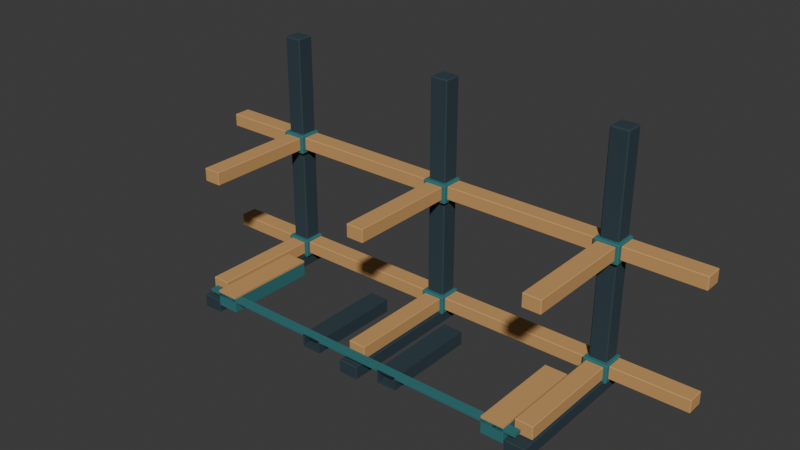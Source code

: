 # Source: long-transfer-interface-fixture.blend  (saved by Blender 5.0.119; exported with 4.5.12 LTS)
import bpy
from mathutils import Matrix  # noqa: F401  (used for matrix-valued properties, if any)

bpy.ops.wm.read_factory_settings(use_empty=True)
scene = bpy.context.scene
scene.name = 'Scene'

# ---- collections
col_collection = bpy.data.collections.new('Collection'); scene.collection.children.link(col_collection)
col_v3_asset = bpy.data.collections.new('V3_ASSET'); scene.collection.children.link(col_v3_asset)
col_v3_studio = bpy.data.collections.new('V3_STUDIO'); scene.collection.children.link(col_v3_studio)

# ---- materials (node trees are filled in below, after node groups)
mat_v3_long_rack_charcoal = bpy.data.materials.new('V3_LONG_RACK_charcoal')
mat_v3_long_rack_charcoal.diffuse_color = (0.02217, 0.04667, 0.06125, 1.0)
mat_v3_long_rack_mounts = bpy.data.materials.new('V3_LONG_RACK_mounts')
mat_v3_long_rack_mounts.diffuse_color = (0.02732, 0.1714, 0.1812, 1.0)
mat_v3_long_rack_arms = bpy.data.materials.new('V3_LONG_RACK_arms')
mat_v3_long_rack_arms.diffuse_color = (0.5841, 0.3231, 0.117, 1.0)
mat_v3_long_gauge_frame = bpy.data.materials.new('V3_LONG_GAUGE_frame')
mat_v3_long_gauge_frame.diffuse_color = (0.02732, 0.1714, 0.1812, 1.0)
mat_v3_long_gauge_pad = bpy.data.materials.new('V3_LONG_GAUGE_pad')
mat_v3_long_gauge_pad.diffuse_color = (0.5841, 0.3231, 0.117, 1.0)
mat_v3_long_gauge_pockets = bpy.data.materials.new('V3_LONG_GAUGE_pockets')
mat_v3_long_gauge_pockets.diffuse_color = (0.02217, 0.04667, 0.06125, 1.0)

# ---- material node trees
mat_v3_long_rack_charcoal.use_nodes = True; mat_v3_long_rack_charcoal.node_tree.nodes.clear()
_N = mat_v3_long_rack_charcoal.node_tree.nodes; _L = mat_v3_long_rack_charcoal.node_tree.links
n0 = _N.new('ShaderNodeBsdfPrincipled'); n0.name = 'Principled BSDF'; n0.location = (-200, 100)
n0.inputs[0].default_value = (0.02217, 0.04667, 0.06125, 1.0)
n0.inputs[2].default_value = 0.85
n1 = _N.new('ShaderNodeOutputMaterial'); n1.name = 'Material Output'; n1.location = (200, 100)
_L.new(n0.outputs[0], n1.inputs[0])
n1.is_active_output = True
mat_v3_long_rack_mounts.use_nodes = True; mat_v3_long_rack_mounts.node_tree.nodes.clear()
_N = mat_v3_long_rack_mounts.node_tree.nodes; _L = mat_v3_long_rack_mounts.node_tree.links
n0 = _N.new('ShaderNodeBsdfPrincipled'); n0.name = 'Principled BSDF'; n0.location = (-200, 100)
n0.inputs[0].default_value = (0.02732, 0.1714, 0.1812, 1.0)
n0.inputs[2].default_value = 0.85
n1 = _N.new('ShaderNodeOutputMaterial'); n1.name = 'Material Output'; n1.location = (200, 100)
_L.new(n0.outputs[0], n1.inputs[0])
n1.is_active_output = True
mat_v3_long_rack_arms.use_nodes = True; mat_v3_long_rack_arms.node_tree.nodes.clear()
_N = mat_v3_long_rack_arms.node_tree.nodes; _L = mat_v3_long_rack_arms.node_tree.links
n0 = _N.new('ShaderNodeBsdfPrincipled'); n0.name = 'Principled BSDF'; n0.location = (-200, 100)
n0.inputs[0].default_value = (0.5841, 0.3231, 0.117, 1.0)
n0.inputs[2].default_value = 0.85
n1 = _N.new('ShaderNodeOutputMaterial'); n1.name = 'Material Output'; n1.location = (200, 100)
_L.new(n0.outputs[0], n1.inputs[0])
n1.is_active_output = True
mat_v3_long_gauge_frame.use_nodes = True; mat_v3_long_gauge_frame.node_tree.nodes.clear()
_N = mat_v3_long_gauge_frame.node_tree.nodes; _L = mat_v3_long_gauge_frame.node_tree.links
n0 = _N.new('ShaderNodeBsdfPrincipled'); n0.name = 'Principled BSDF'; n0.location = (-200, 100)
n0.inputs[0].default_value = (0.02732, 0.1714, 0.1812, 1.0)
n0.inputs[2].default_value = 0.85
n1 = _N.new('ShaderNodeOutputMaterial'); n1.name = 'Material Output'; n1.location = (200, 100)
_L.new(n0.outputs[0], n1.inputs[0])
n1.is_active_output = True
mat_v3_long_gauge_pad.use_nodes = True; mat_v3_long_gauge_pad.node_tree.nodes.clear()
_N = mat_v3_long_gauge_pad.node_tree.nodes; _L = mat_v3_long_gauge_pad.node_tree.links
n0 = _N.new('ShaderNodeBsdfPrincipled'); n0.name = 'Principled BSDF'; n0.location = (-200, 100)
n0.inputs[0].default_value = (0.5841, 0.3231, 0.117, 1.0)
n0.inputs[2].default_value = 0.85
n1 = _N.new('ShaderNodeOutputMaterial'); n1.name = 'Material Output'; n1.location = (200, 100)
_L.new(n0.outputs[0], n1.inputs[0])
n1.is_active_output = True
mat_v3_long_gauge_pockets.use_nodes = True; mat_v3_long_gauge_pockets.node_tree.nodes.clear()
_N = mat_v3_long_gauge_pockets.node_tree.nodes; _L = mat_v3_long_gauge_pockets.node_tree.links
n0 = _N.new('ShaderNodeBsdfPrincipled'); n0.name = 'Principled BSDF'; n0.location = (-200, 100)
n0.inputs[0].default_value = (0.02217, 0.04667, 0.06125, 1.0)
n0.inputs[2].default_value = 0.85
n1 = _N.new('ShaderNodeOutputMaterial'); n1.name = 'Material Output'; n1.location = (200, 100)
_L.new(n0.outputs[0], n1.inputs[0])
n1.is_active_output = True

# ---- world
world_world = bpy.data.worlds.new('World'); scene.world = world_world
world_world.use_nodes = True; world_world.node_tree.nodes.clear()
_N = world_world.node_tree.nodes; _L = world_world.node_tree.links
n0 = _N.new('ShaderNodeOutputWorld'); n0.name = 'World Output'; n0.location = (200, 100)
n1 = _N.new('ShaderNodeBackground'); n1.name = 'Background'; n1.location = (-200, 100)
n1.inputs[0].default_value = (0.05088, 0.05088, 0.05088, 1.0)
_L.new(n1.outputs[0], n0.inputs[0])
n0.is_active_output = True
world_world.color = (0.05088, 0.05088, 0.05088)
world_world.sun_shadow_jitter_overblur = 0.0

# ---- meshes
me_cube_021 = bpy.data.meshes.new('Cube.021')
me_cube_021.from_pydata([(-0.09, -0.65, -0.06), (-0.09, -0.65, 0.06), (-0.09, 0.65, -0.06), (-0.09, 0.65, 0.06), (0.09, -0.65, -0.06), (0.09, -0.65, 0.06), (0.09, 0.65, -0.06), (0.09, 0.65, 0.06)], [], [(0, 1, 3, 2), (2, 3, 7, 6), (6, 7, 5, 4), (4, 5, 1, 0), (2, 6, 4, 0), (7, 3, 1, 5)])
_uv = me_cube_021.uv_layers.new(name='UVMap')
_uv.uv.foreach_set('vector', [0.375, 0.0, 0.625, 0.0, 0.625, 0.25, 0.375, 0.25, 0.375, 0.25, 0.625, 0.25, 0.625, 0.5, 0.375, 0.5, 0.375, 0.5, 0.625, 0.5, 0.625, 0.75, 0.375, 0.75, 0.375, 0.75, 0.625, 0.75, 0.625, 1.0, 0.375, 1.0, 0.125, 0.5, 0.375, 0.5, 0.375, 0.75, 0.125, 0.75, 0.625, 0.5, 0.875, 0.5, 0.875, 0.75, 0.625, 0.75])
me_cube_021.materials.append(mat_v3_long_rack_charcoal)
me_cube_021.update()
me_cube_022 = bpy.data.meshes.new('Cube.022')
me_cube_022.from_pydata([(-0.08, -0.08, -1.1), (-0.08, -0.08, 1.1), (-0.08, 0.08, -1.1), (-0.08, 0.08, 1.1), (0.08, -0.08, -1.1), (0.08, -0.08, 1.1), (0.08, 0.08, -1.1), (0.08, 0.08, 1.1)], [], [(0, 1, 3, 2), (2, 3, 7, 6), (6, 7, 5, 4), (4, 5, 1, 0), (2, 6, 4, 0), (7, 3, 1, 5)])
_uv = me_cube_022.uv_layers.new(name='UVMap')
_uv.uv.foreach_set('vector', [0.375, 0.0, 0.625, 0.0, 0.625, 0.25, 0.375, 0.25, 0.375, 0.25, 0.625, 0.25, 0.625, 0.5, 0.375, 0.5, 0.375, 0.5, 0.625, 0.5, 0.625, 0.75, 0.375, 0.75, 0.375, 0.75, 0.625, 0.75, 0.625, 1.0, 0.375, 1.0, 0.125, 0.5, 0.375, 0.5, 0.375, 0.75, 0.125, 0.75, 0.625, 0.5, 0.875, 0.5, 0.875, 0.75, 0.625, 0.75])
me_cube_022.materials.append(mat_v3_long_rack_charcoal)
me_cube_022.update()
me_cube_023 = bpy.data.meshes.new('Cube.023')
me_cube_023.from_pydata([(-0.11, -0.105, -0.085), (-0.11, -0.105, 0.085), (-0.11, 0.105, -0.085), (-0.11, 0.105, 0.085), (0.11, -0.105, -0.085), (0.11, -0.105, 0.085), (0.11, 0.105, -0.085), (0.11, 0.105, 0.085)], [], [(0, 1, 3, 2), (2, 3, 7, 6), (6, 7, 5, 4), (4, 5, 1, 0), (2, 6, 4, 0), (7, 3, 1, 5)])
_uv = me_cube_023.uv_layers.new(name='UVMap')
_uv.uv.foreach_set('vector', [0.375, 0.0, 0.625, 0.0, 0.625, 0.25, 0.375, 0.25, 0.375, 0.25, 0.625, 0.25, 0.625, 0.5, 0.375, 0.5, 0.375, 0.5, 0.625, 0.5, 0.625, 0.75, 0.375, 0.75, 0.375, 0.75, 0.625, 0.75, 0.625, 1.0, 0.375, 1.0, 0.125, 0.5, 0.375, 0.5, 0.375, 0.75, 0.125, 0.75, 0.625, 0.5, 0.875, 0.5, 0.875, 0.75, 0.625, 0.75])
me_cube_023.materials.append(mat_v3_long_rack_mounts)
me_cube_023.update()
me_cube_024 = bpy.data.meshes.new('Cube.024')
me_cube_024.from_pydata([(-0.08, -0.545, -0.06), (-0.08, -0.545, 0.06), (-0.08, 0.545, -0.06), (-0.08, 0.545, 0.06), (0.08, -0.545, -0.06), (0.08, -0.545, 0.06), (0.08, 0.545, -0.06), (0.08, 0.545, 0.06)], [], [(0, 1, 3, 2), (2, 3, 7, 6), (6, 7, 5, 4), (4, 5, 1, 0), (2, 6, 4, 0), (7, 3, 1, 5)])
_uv = me_cube_024.uv_layers.new(name='UVMap')
_uv.uv.foreach_set('vector', [0.375, 0.0, 0.625, 0.0, 0.625, 0.25, 0.375, 0.25, 0.375, 0.25, 0.625, 0.25, 0.625, 0.5, 0.375, 0.5, 0.375, 0.5, 0.625, 0.5, 0.625, 0.75, 0.375, 0.75, 0.375, 0.75, 0.625, 0.75, 0.625, 1.0, 0.375, 1.0, 0.125, 0.5, 0.375, 0.5, 0.375, 0.75, 0.125, 0.75, 0.625, 0.5, 0.875, 0.5, 0.875, 0.75, 0.625, 0.75])
me_cube_024.materials.append(mat_v3_long_rack_arms)
me_cube_024.update()
me_cube_025 = bpy.data.meshes.new('Cube.025')
me_cube_025.from_pydata([(-0.11, -0.105, -0.085), (-0.11, -0.105, 0.085), (-0.11, 0.105, -0.085), (-0.11, 0.105, 0.085), (0.11, -0.105, -0.085), (0.11, -0.105, 0.085), (0.11, 0.105, -0.085), (0.11, 0.105, 0.085)], [], [(0, 1, 3, 2), (2, 3, 7, 6), (6, 7, 5, 4), (4, 5, 1, 0), (2, 6, 4, 0), (7, 3, 1, 5)])
_uv = me_cube_025.uv_layers.new(name='UVMap')
_uv.uv.foreach_set('vector', [0.375, 0.0, 0.625, 0.0, 0.625, 0.25, 0.375, 0.25, 0.375, 0.25, 0.625, 0.25, 0.625, 0.5, 0.375, 0.5, 0.375, 0.5, 0.625, 0.5, 0.625, 0.75, 0.375, 0.75, 0.375, 0.75, 0.625, 0.75, 0.625, 1.0, 0.375, 1.0, 0.125, 0.5, 0.375, 0.5, 0.375, 0.75, 0.125, 0.75, 0.625, 0.5, 0.875, 0.5, 0.875, 0.75, 0.625, 0.75])
me_cube_025.materials.append(mat_v3_long_rack_mounts)
me_cube_025.update()
me_cube_026 = bpy.data.meshes.new('Cube.026')
me_cube_026.from_pydata([(-0.08, -0.545, -0.06), (-0.08, -0.545, 0.06), (-0.08, 0.545, -0.06), (-0.08, 0.545, 0.06), (0.08, -0.545, -0.06), (0.08, -0.545, 0.06), (0.08, 0.545, -0.06), (0.08, 0.545, 0.06)], [], [(0, 1, 3, 2), (2, 3, 7, 6), (6, 7, 5, 4), (4, 5, 1, 0), (2, 6, 4, 0), (7, 3, 1, 5)])
_uv = me_cube_026.uv_layers.new(name='UVMap')
_uv.uv.foreach_set('vector', [0.375, 0.0, 0.625, 0.0, 0.625, 0.25, 0.375, 0.25, 0.375, 0.25, 0.625, 0.25, 0.625, 0.5, 0.375, 0.5, 0.375, 0.5, 0.625, 0.5, 0.625, 0.75, 0.375, 0.75, 0.375, 0.75, 0.625, 0.75, 0.625, 1.0, 0.375, 1.0, 0.125, 0.5, 0.375, 0.5, 0.375, 0.75, 0.125, 0.75, 0.625, 0.5, 0.875, 0.5, 0.875, 0.75, 0.625, 0.75])
me_cube_026.materials.append(mat_v3_long_rack_arms)
me_cube_026.update()
me_cube_027 = bpy.data.meshes.new('Cube.027')
me_cube_027.from_pydata([(-0.09, -0.65, -0.06), (-0.09, -0.65, 0.06), (-0.09, 0.65, -0.06), (-0.09, 0.65, 0.06), (0.09, -0.65, -0.06), (0.09, -0.65, 0.06), (0.09, 0.65, -0.06), (0.09, 0.65, 0.06)], [], [(0, 1, 3, 2), (2, 3, 7, 6), (6, 7, 5, 4), (4, 5, 1, 0), (2, 6, 4, 0), (7, 3, 1, 5)])
_uv = me_cube_027.uv_layers.new(name='UVMap')
_uv.uv.foreach_set('vector', [0.375, 0.0, 0.625, 0.0, 0.625, 0.25, 0.375, 0.25, 0.375, 0.25, 0.625, 0.25, 0.625, 0.5, 0.375, 0.5, 0.375, 0.5, 0.625, 0.5, 0.625, 0.75, 0.375, 0.75, 0.375, 0.75, 0.625, 0.75, 0.625, 1.0, 0.375, 1.0, 0.125, 0.5, 0.375, 0.5, 0.375, 0.75, 0.125, 0.75, 0.625, 0.5, 0.875, 0.5, 0.875, 0.75, 0.625, 0.75])
me_cube_027.materials.append(mat_v3_long_rack_charcoal)
me_cube_027.update()
me_cube_028 = bpy.data.meshes.new('Cube.028')
me_cube_028.from_pydata([(-0.08, -0.08, -1.1), (-0.08, -0.08, 1.1), (-0.08, 0.08, -1.1), (-0.08, 0.08, 1.1), (0.08, -0.08, -1.1), (0.08, -0.08, 1.1), (0.08, 0.08, -1.1), (0.08, 0.08, 1.1)], [], [(0, 1, 3, 2), (2, 3, 7, 6), (6, 7, 5, 4), (4, 5, 1, 0), (2, 6, 4, 0), (7, 3, 1, 5)])
_uv = me_cube_028.uv_layers.new(name='UVMap')
_uv.uv.foreach_set('vector', [0.375, 0.0, 0.625, 0.0, 0.625, 0.25, 0.375, 0.25, 0.375, 0.25, 0.625, 0.25, 0.625, 0.5, 0.375, 0.5, 0.375, 0.5, 0.625, 0.5, 0.625, 0.75, 0.375, 0.75, 0.375, 0.75, 0.625, 0.75, 0.625, 1.0, 0.375, 1.0, 0.125, 0.5, 0.375, 0.5, 0.375, 0.75, 0.125, 0.75, 0.625, 0.5, 0.875, 0.5, 0.875, 0.75, 0.625, 0.75])
me_cube_028.materials.append(mat_v3_long_rack_charcoal)
me_cube_028.update()
me_cube_029 = bpy.data.meshes.new('Cube.029')
me_cube_029.from_pydata([(-0.11, -0.105, -0.085), (-0.11, -0.105, 0.085), (-0.11, 0.105, -0.085), (-0.11, 0.105, 0.085), (0.11, -0.105, -0.085), (0.11, -0.105, 0.085), (0.11, 0.105, -0.085), (0.11, 0.105, 0.085)], [], [(0, 1, 3, 2), (2, 3, 7, 6), (6, 7, 5, 4), (4, 5, 1, 0), (2, 6, 4, 0), (7, 3, 1, 5)])
_uv = me_cube_029.uv_layers.new(name='UVMap')
_uv.uv.foreach_set('vector', [0.375, 0.0, 0.625, 0.0, 0.625, 0.25, 0.375, 0.25, 0.375, 0.25, 0.625, 0.25, 0.625, 0.5, 0.375, 0.5, 0.375, 0.5, 0.625, 0.5, 0.625, 0.75, 0.375, 0.75, 0.375, 0.75, 0.625, 0.75, 0.625, 1.0, 0.375, 1.0, 0.125, 0.5, 0.375, 0.5, 0.375, 0.75, 0.125, 0.75, 0.625, 0.5, 0.875, 0.5, 0.875, 0.75, 0.625, 0.75])
me_cube_029.materials.append(mat_v3_long_rack_mounts)
me_cube_029.update()
me_cube_030 = bpy.data.meshes.new('Cube.030')
me_cube_030.from_pydata([(-0.08, -0.545, -0.06), (-0.08, -0.545, 0.06), (-0.08, 0.545, -0.06), (-0.08, 0.545, 0.06), (0.08, -0.545, -0.06), (0.08, -0.545, 0.06), (0.08, 0.545, -0.06), (0.08, 0.545, 0.06)], [], [(0, 1, 3, 2), (2, 3, 7, 6), (6, 7, 5, 4), (4, 5, 1, 0), (2, 6, 4, 0), (7, 3, 1, 5)])
_uv = me_cube_030.uv_layers.new(name='UVMap')
_uv.uv.foreach_set('vector', [0.375, 0.0, 0.625, 0.0, 0.625, 0.25, 0.375, 0.25, 0.375, 0.25, 0.625, 0.25, 0.625, 0.5, 0.375, 0.5, 0.375, 0.5, 0.625, 0.5, 0.625, 0.75, 0.375, 0.75, 0.375, 0.75, 0.625, 0.75, 0.625, 1.0, 0.375, 1.0, 0.125, 0.5, 0.375, 0.5, 0.375, 0.75, 0.125, 0.75, 0.625, 0.5, 0.875, 0.5, 0.875, 0.75, 0.625, 0.75])
me_cube_030.materials.append(mat_v3_long_rack_arms)
me_cube_030.update()
me_cube_031 = bpy.data.meshes.new('Cube.031')
me_cube_031.from_pydata([(-0.11, -0.105, -0.085), (-0.11, -0.105, 0.085), (-0.11, 0.105, -0.085), (-0.11, 0.105, 0.085), (0.11, -0.105, -0.085), (0.11, -0.105, 0.085), (0.11, 0.105, -0.085), (0.11, 0.105, 0.085)], [], [(0, 1, 3, 2), (2, 3, 7, 6), (6, 7, 5, 4), (4, 5, 1, 0), (2, 6, 4, 0), (7, 3, 1, 5)])
_uv = me_cube_031.uv_layers.new(name='UVMap')
_uv.uv.foreach_set('vector', [0.375, 0.0, 0.625, 0.0, 0.625, 0.25, 0.375, 0.25, 0.375, 0.25, 0.625, 0.25, 0.625, 0.5, 0.375, 0.5, 0.375, 0.5, 0.625, 0.5, 0.625, 0.75, 0.375, 0.75, 0.375, 0.75, 0.625, 0.75, 0.625, 1.0, 0.375, 1.0, 0.125, 0.5, 0.375, 0.5, 0.375, 0.75, 0.125, 0.75, 0.625, 0.5, 0.875, 0.5, 0.875, 0.75, 0.625, 0.75])
me_cube_031.materials.append(mat_v3_long_rack_mounts)
me_cube_031.update()
me_cube_032 = bpy.data.meshes.new('Cube.032')
me_cube_032.from_pydata([(-0.08, -0.545, -0.06), (-0.08, -0.545, 0.06), (-0.08, 0.545, -0.06), (-0.08, 0.545, 0.06), (0.08, -0.545, -0.06), (0.08, -0.545, 0.06), (0.08, 0.545, -0.06), (0.08, 0.545, 0.06)], [], [(0, 1, 3, 2), (2, 3, 7, 6), (6, 7, 5, 4), (4, 5, 1, 0), (2, 6, 4, 0), (7, 3, 1, 5)])
_uv = me_cube_032.uv_layers.new(name='UVMap')
_uv.uv.foreach_set('vector', [0.375, 0.0, 0.625, 0.0, 0.625, 0.25, 0.375, 0.25, 0.375, 0.25, 0.625, 0.25, 0.625, 0.5, 0.375, 0.5, 0.375, 0.5, 0.625, 0.5, 0.625, 0.75, 0.375, 0.75, 0.375, 0.75, 0.625, 0.75, 0.625, 1.0, 0.375, 1.0, 0.125, 0.5, 0.375, 0.5, 0.375, 0.75, 0.125, 0.75, 0.625, 0.5, 0.875, 0.5, 0.875, 0.75, 0.625, 0.75])
me_cube_032.materials.append(mat_v3_long_rack_arms)
me_cube_032.update()
me_cube_033 = bpy.data.meshes.new('Cube.033')
me_cube_033.from_pydata([(-0.09, -0.65, -0.06), (-0.09, -0.65, 0.06), (-0.09, 0.65, -0.06), (-0.09, 0.65, 0.06), (0.09, -0.65, -0.06), (0.09, -0.65, 0.06), (0.09, 0.65, -0.06), (0.09, 0.65, 0.06)], [], [(0, 1, 3, 2), (2, 3, 7, 6), (6, 7, 5, 4), (4, 5, 1, 0), (2, 6, 4, 0), (7, 3, 1, 5)])
_uv = me_cube_033.uv_layers.new(name='UVMap')
_uv.uv.foreach_set('vector', [0.375, 0.0, 0.625, 0.0, 0.625, 0.25, 0.375, 0.25, 0.375, 0.25, 0.625, 0.25, 0.625, 0.5, 0.375, 0.5, 0.375, 0.5, 0.625, 0.5, 0.625, 0.75, 0.375, 0.75, 0.375, 0.75, 0.625, 0.75, 0.625, 1.0, 0.375, 1.0, 0.125, 0.5, 0.375, 0.5, 0.375, 0.75, 0.125, 0.75, 0.625, 0.5, 0.875, 0.5, 0.875, 0.75, 0.625, 0.75])
me_cube_033.materials.append(mat_v3_long_rack_charcoal)
me_cube_033.update()
me_cube_034 = bpy.data.meshes.new('Cube.034')
me_cube_034.from_pydata([(-0.08, -0.08, -1.1), (-0.08, -0.08, 1.1), (-0.08, 0.08, -1.1), (-0.08, 0.08, 1.1), (0.08, -0.08, -1.1), (0.08, -0.08, 1.1), (0.08, 0.08, -1.1), (0.08, 0.08, 1.1)], [], [(0, 1, 3, 2), (2, 3, 7, 6), (6, 7, 5, 4), (4, 5, 1, 0), (2, 6, 4, 0), (7, 3, 1, 5)])
_uv = me_cube_034.uv_layers.new(name='UVMap')
_uv.uv.foreach_set('vector', [0.375, 0.0, 0.625, 0.0, 0.625, 0.25, 0.375, 0.25, 0.375, 0.25, 0.625, 0.25, 0.625, 0.5, 0.375, 0.5, 0.375, 0.5, 0.625, 0.5, 0.625, 0.75, 0.375, 0.75, 0.375, 0.75, 0.625, 0.75, 0.625, 1.0, 0.375, 1.0, 0.125, 0.5, 0.375, 0.5, 0.375, 0.75, 0.125, 0.75, 0.625, 0.5, 0.875, 0.5, 0.875, 0.75, 0.625, 0.75])
me_cube_034.materials.append(mat_v3_long_rack_charcoal)
me_cube_034.update()
me_cube_035 = bpy.data.meshes.new('Cube.035')
me_cube_035.from_pydata([(-0.11, -0.105, -0.085), (-0.11, -0.105, 0.085), (-0.11, 0.105, -0.085), (-0.11, 0.105, 0.085), (0.11, -0.105, -0.085), (0.11, -0.105, 0.085), (0.11, 0.105, -0.085), (0.11, 0.105, 0.085)], [], [(0, 1, 3, 2), (2, 3, 7, 6), (6, 7, 5, 4), (4, 5, 1, 0), (2, 6, 4, 0), (7, 3, 1, 5)])
_uv = me_cube_035.uv_layers.new(name='UVMap')
_uv.uv.foreach_set('vector', [0.375, 0.0, 0.625, 0.0, 0.625, 0.25, 0.375, 0.25, 0.375, 0.25, 0.625, 0.25, 0.625, 0.5, 0.375, 0.5, 0.375, 0.5, 0.625, 0.5, 0.625, 0.75, 0.375, 0.75, 0.375, 0.75, 0.625, 0.75, 0.625, 1.0, 0.375, 1.0, 0.125, 0.5, 0.375, 0.5, 0.375, 0.75, 0.125, 0.75, 0.625, 0.5, 0.875, 0.5, 0.875, 0.75, 0.625, 0.75])
me_cube_035.materials.append(mat_v3_long_rack_mounts)
me_cube_035.update()
me_cube_036 = bpy.data.meshes.new('Cube.036')
me_cube_036.from_pydata([(-0.08, -0.545, -0.06), (-0.08, -0.545, 0.06), (-0.08, 0.545, -0.06), (-0.08, 0.545, 0.06), (0.08, -0.545, -0.06), (0.08, -0.545, 0.06), (0.08, 0.545, -0.06), (0.08, 0.545, 0.06)], [], [(0, 1, 3, 2), (2, 3, 7, 6), (6, 7, 5, 4), (4, 5, 1, 0), (2, 6, 4, 0), (7, 3, 1, 5)])
_uv = me_cube_036.uv_layers.new(name='UVMap')
_uv.uv.foreach_set('vector', [0.375, 0.0, 0.625, 0.0, 0.625, 0.25, 0.375, 0.25, 0.375, 0.25, 0.625, 0.25, 0.625, 0.5, 0.375, 0.5, 0.375, 0.5, 0.625, 0.5, 0.625, 0.75, 0.375, 0.75, 0.375, 0.75, 0.625, 0.75, 0.625, 1.0, 0.375, 1.0, 0.125, 0.5, 0.375, 0.5, 0.375, 0.75, 0.125, 0.75, 0.625, 0.5, 0.875, 0.5, 0.875, 0.75, 0.625, 0.75])
me_cube_036.materials.append(mat_v3_long_rack_arms)
me_cube_036.update()
me_cube_037 = bpy.data.meshes.new('Cube.037')
me_cube_037.from_pydata([(-0.11, -0.105, -0.085), (-0.11, -0.105, 0.085), (-0.11, 0.105, -0.085), (-0.11, 0.105, 0.085), (0.11, -0.105, -0.085), (0.11, -0.105, 0.085), (0.11, 0.105, -0.085), (0.11, 0.105, 0.085)], [], [(0, 1, 3, 2), (2, 3, 7, 6), (6, 7, 5, 4), (4, 5, 1, 0), (2, 6, 4, 0), (7, 3, 1, 5)])
_uv = me_cube_037.uv_layers.new(name='UVMap')
_uv.uv.foreach_set('vector', [0.375, 0.0, 0.625, 0.0, 0.625, 0.25, 0.375, 0.25, 0.375, 0.25, 0.625, 0.25, 0.625, 0.5, 0.375, 0.5, 0.375, 0.5, 0.625, 0.5, 0.625, 0.75, 0.375, 0.75, 0.375, 0.75, 0.625, 0.75, 0.625, 1.0, 0.375, 1.0, 0.125, 0.5, 0.375, 0.5, 0.375, 0.75, 0.125, 0.75, 0.625, 0.5, 0.875, 0.5, 0.875, 0.75, 0.625, 0.75])
me_cube_037.materials.append(mat_v3_long_rack_mounts)
me_cube_037.update()
me_cube_038 = bpy.data.meshes.new('Cube.038')
me_cube_038.from_pydata([(-0.08, -0.545, -0.06), (-0.08, -0.545, 0.06), (-0.08, 0.545, -0.06), (-0.08, 0.545, 0.06), (0.08, -0.545, -0.06), (0.08, -0.545, 0.06), (0.08, 0.545, -0.06), (0.08, 0.545, 0.06)], [], [(0, 1, 3, 2), (2, 3, 7, 6), (6, 7, 5, 4), (4, 5, 1, 0), (2, 6, 4, 0), (7, 3, 1, 5)])
_uv = me_cube_038.uv_layers.new(name='UVMap')
_uv.uv.foreach_set('vector', [0.375, 0.0, 0.625, 0.0, 0.625, 0.25, 0.375, 0.25, 0.375, 0.25, 0.625, 0.25, 0.625, 0.5, 0.375, 0.5, 0.375, 0.5, 0.625, 0.5, 0.625, 0.75, 0.375, 0.75, 0.375, 0.75, 0.625, 0.75, 0.625, 1.0, 0.375, 1.0, 0.125, 0.5, 0.375, 0.5, 0.375, 0.75, 0.125, 0.75, 0.625, 0.5, 0.875, 0.5, 0.875, 0.75, 0.625, 0.75])
me_cube_038.materials.append(mat_v3_long_rack_arms)
me_cube_038.update()
me_cube_039 = bpy.data.meshes.new('Cube.039')
me_cube_039.from_pydata([(-2.4, -0.08, -0.06), (-2.4, -0.08, 0.06), (-2.4, 0.08, -0.06), (-2.4, 0.08, 0.06), (2.4, -0.08, -0.06), (2.4, -0.08, 0.06), (2.4, 0.08, -0.06), (2.4, 0.08, 0.06)], [], [(0, 1, 3, 2), (2, 3, 7, 6), (6, 7, 5, 4), (4, 5, 1, 0), (2, 6, 4, 0), (7, 3, 1, 5)])
_uv = me_cube_039.uv_layers.new(name='UVMap')
_uv.uv.foreach_set('vector', [0.375, 0.0, 0.625, 0.0, 0.625, 0.25, 0.375, 0.25, 0.375, 0.25, 0.625, 0.25, 0.625, 0.5, 0.375, 0.5, 0.375, 0.5, 0.625, 0.5, 0.625, 0.75, 0.375, 0.75, 0.375, 0.75, 0.625, 0.75, 0.625, 1.0, 0.375, 1.0, 0.125, 0.5, 0.375, 0.5, 0.375, 0.75, 0.125, 0.75, 0.625, 0.5, 0.875, 0.5, 0.875, 0.75, 0.625, 0.75])
me_cube_039.materials.append(mat_v3_long_rack_arms)
me_cube_039.update()
me_cube_040 = bpy.data.meshes.new('Cube.040')
me_cube_040.from_pydata([(-2.4, -0.08, -0.06), (-2.4, -0.08, 0.06), (-2.4, 0.08, -0.06), (-2.4, 0.08, 0.06), (2.4, -0.08, -0.06), (2.4, -0.08, 0.06), (2.4, 0.08, -0.06), (2.4, 0.08, 0.06)], [], [(0, 1, 3, 2), (2, 3, 7, 6), (6, 7, 5, 4), (4, 5, 1, 0), (2, 6, 4, 0), (7, 3, 1, 5)])
_uv = me_cube_040.uv_layers.new(name='UVMap')
_uv.uv.foreach_set('vector', [0.375, 0.0, 0.625, 0.0, 0.625, 0.25, 0.375, 0.25, 0.375, 0.25, 0.625, 0.25, 0.625, 0.5, 0.375, 0.5, 0.375, 0.5, 0.625, 0.5, 0.625, 0.75, 0.375, 0.75, 0.375, 0.75, 0.625, 0.75, 0.625, 1.0, 0.375, 1.0, 0.125, 0.5, 0.375, 0.5, 0.375, 0.75, 0.125, 0.75, 0.625, 0.5, 0.875, 0.5, 0.875, 0.75, 0.625, 0.75])
me_cube_040.materials.append(mat_v3_long_rack_arms)
me_cube_040.update()
me_cube_041 = bpy.data.meshes.new('Cube.041')
me_cube_041.from_pydata([(-0.1, -0.425, -0.065), (-0.1, -0.425, 0.065), (-0.1, 0.425, -0.065), (-0.1, 0.425, 0.065), (0.1, -0.425, -0.065), (0.1, -0.425, 0.065), (0.1, 0.425, -0.065), (0.1, 0.425, 0.065)], [], [(0, 1, 3, 2), (2, 3, 7, 6), (6, 7, 5, 4), (4, 5, 1, 0), (2, 6, 4, 0), (7, 3, 1, 5)])
_uv = me_cube_041.uv_layers.new(name='UVMap')
_uv.uv.foreach_set('vector', [0.375, 0.0, 0.625, 0.0, 0.625, 0.25, 0.375, 0.25, 0.375, 0.25, 0.625, 0.25, 0.625, 0.5, 0.375, 0.5, 0.375, 0.5, 0.625, 0.5, 0.625, 0.75, 0.375, 0.75, 0.375, 0.75, 0.625, 0.75, 0.625, 1.0, 0.375, 1.0, 0.125, 0.5, 0.375, 0.5, 0.375, 0.75, 0.125, 0.75, 0.625, 0.5, 0.875, 0.5, 0.875, 0.75, 0.625, 0.75])
me_cube_041.materials.append(mat_v3_long_gauge_frame)
me_cube_041.update()
me_cube_042 = bpy.data.meshes.new('Cube.042')
me_cube_042.from_pydata([(-0.1, -0.425, -0.01), (-0.1, -0.425, 0.01), (-0.1, 0.425, -0.01), (-0.1, 0.425, 0.01), (0.1, -0.425, -0.01), (0.1, -0.425, 0.01), (0.1, 0.425, -0.01), (0.1, 0.425, 0.01)], [], [(0, 1, 3, 2), (2, 3, 7, 6), (6, 7, 5, 4), (4, 5, 1, 0), (2, 6, 4, 0), (7, 3, 1, 5)])
_uv = me_cube_042.uv_layers.new(name='UVMap')
_uv.uv.foreach_set('vector', [0.375, 0.0, 0.625, 0.0, 0.625, 0.25, 0.375, 0.25, 0.375, 0.25, 0.625, 0.25, 0.625, 0.5, 0.375, 0.5, 0.375, 0.5, 0.625, 0.5, 0.625, 0.75, 0.375, 0.75, 0.375, 0.75, 0.625, 0.75, 0.625, 1.0, 0.375, 1.0, 0.125, 0.5, 0.375, 0.5, 0.375, 0.75, 0.125, 0.75, 0.625, 0.5, 0.875, 0.5, 0.875, 0.75, 0.625, 0.75])
me_cube_042.materials.append(mat_v3_long_gauge_pad)
me_cube_042.update()
me_cube_043 = bpy.data.meshes.new('Cube.043')
me_cube_043.from_pydata([(-0.1, -0.425, -0.065), (-0.1, -0.425, 0.065), (-0.1, 0.425, -0.065), (-0.1, 0.425, 0.065), (0.1, -0.425, -0.065), (0.1, -0.425, 0.065), (0.1, 0.425, -0.065), (0.1, 0.425, 0.065)], [], [(0, 1, 3, 2), (2, 3, 7, 6), (6, 7, 5, 4), (4, 5, 1, 0), (2, 6, 4, 0), (7, 3, 1, 5)])
_uv = me_cube_043.uv_layers.new(name='UVMap')
_uv.uv.foreach_set('vector', [0.375, 0.0, 0.625, 0.0, 0.625, 0.25, 0.375, 0.25, 0.375, 0.25, 0.625, 0.25, 0.625, 0.5, 0.375, 0.5, 0.375, 0.5, 0.625, 0.5, 0.625, 0.75, 0.375, 0.75, 0.375, 0.75, 0.625, 0.75, 0.625, 1.0, 0.375, 1.0, 0.125, 0.5, 0.375, 0.5, 0.375, 0.75, 0.125, 0.75, 0.625, 0.5, 0.875, 0.5, 0.875, 0.75, 0.625, 0.75])
me_cube_043.materials.append(mat_v3_long_gauge_frame)
me_cube_043.update()
me_cube_044 = bpy.data.meshes.new('Cube.044')
me_cube_044.from_pydata([(-0.1, -0.425, -0.01), (-0.1, -0.425, 0.01), (-0.1, 0.425, -0.01), (-0.1, 0.425, 0.01), (0.1, -0.425, -0.01), (0.1, -0.425, 0.01), (0.1, 0.425, -0.01), (0.1, 0.425, 0.01)], [], [(0, 1, 3, 2), (2, 3, 7, 6), (6, 7, 5, 4), (4, 5, 1, 0), (2, 6, 4, 0), (7, 3, 1, 5)])
_uv = me_cube_044.uv_layers.new(name='UVMap')
_uv.uv.foreach_set('vector', [0.375, 0.0, 0.625, 0.0, 0.625, 0.25, 0.375, 0.25, 0.375, 0.25, 0.625, 0.25, 0.625, 0.5, 0.375, 0.5, 0.375, 0.5, 0.625, 0.5, 0.625, 0.75, 0.375, 0.75, 0.375, 0.75, 0.625, 0.75, 0.625, 1.0, 0.375, 1.0, 0.125, 0.5, 0.375, 0.5, 0.375, 0.75, 0.125, 0.75, 0.625, 0.5, 0.875, 0.5, 0.875, 0.75, 0.625, 0.75])
me_cube_044.materials.append(mat_v3_long_gauge_pad)
me_cube_044.update()
me_cube_045 = bpy.data.meshes.new('Cube.045')
me_cube_045.from_pydata([(-1.6, -0.0375, -0.015), (-1.6, -0.0375, 0.015), (-1.6, 0.0375, -0.015), (-1.6, 0.0375, 0.015), (1.6, -0.0375, -0.015), (1.6, -0.0375, 0.015), (1.6, 0.0375, -0.015), (1.6, 0.0375, 0.015)], [], [(0, 1, 3, 2), (2, 3, 7, 6), (6, 7, 5, 4), (4, 5, 1, 0), (2, 6, 4, 0), (7, 3, 1, 5)])
_uv = me_cube_045.uv_layers.new(name='UVMap')
_uv.uv.foreach_set('vector', [0.375, 0.0, 0.625, 0.0, 0.625, 0.25, 0.375, 0.25, 0.375, 0.25, 0.625, 0.25, 0.625, 0.5, 0.375, 0.5, 0.375, 0.5, 0.625, 0.5, 0.625, 0.75, 0.375, 0.75, 0.375, 0.75, 0.625, 0.75, 0.625, 1.0, 0.375, 1.0, 0.125, 0.5, 0.375, 0.5, 0.375, 0.75, 0.125, 0.75, 0.625, 0.5, 0.875, 0.5, 0.875, 0.75, 0.625, 0.75])
me_cube_045.materials.append(mat_v3_long_gauge_frame)
me_cube_045.update()
me_gauge_pocket_l__editable_hollow_profile = bpy.data.meshes.new('gauge_pocket_L__editable_hollow_profile')
me_gauge_pocket_l__editable_hollow_profile.from_pydata([(-0.49, 0.425, 0.0), (-0.31, 0.425, 0.0), (-0.31, 0.425, 0.12), (-0.49, 0.425, 0.12), (-0.47, 0.425, 0.02), (-0.33, 0.425, 0.02), (-0.33, 0.425, 0.1), (-0.47, 0.425, 0.1), (-0.49, -0.425, 0.0), (-0.31, -0.425, 0.0), (-0.31, -0.425, 0.12), (-0.49, -0.425, 0.12), (-0.47, -0.425, 0.02), (-0.33, -0.425, 0.02), (-0.33, -0.425, 0.1), (-0.47, -0.425, 0.1)], [], [(0, 1, 9, 8), (4, 12, 13, 5), (0, 4, 5, 1), (8, 9, 13, 12), (1, 2, 10, 9), (5, 13, 14, 6), (1, 5, 6, 2), (9, 10, 14, 13), (2, 3, 11, 10), (6, 14, 15, 7), (2, 6, 7, 3), (10, 11, 15, 14), (3, 0, 8, 11), (7, 15, 12, 4), (3, 7, 4, 0), (11, 8, 12, 15)])
me_gauge_pocket_l__editable_hollow_profile.materials.append(mat_v3_long_gauge_pockets)
me_gauge_pocket_l__editable_hollow_profile.update()
me_gauge_pocket_r__editable_hollow_profile = bpy.data.meshes.new('gauge_pocket_R__editable_hollow_profile')
me_gauge_pocket_r__editable_hollow_profile.from_pydata([(0.31, 0.425, 0.0), (0.49, 0.425, 0.0), (0.49, 0.425, 0.12), (0.31, 0.425, 0.12), (0.33, 0.425, 0.02), (0.47, 0.425, 0.02), (0.47, 0.425, 0.1), (0.33, 0.425, 0.1), (0.31, -0.425, 0.0), (0.49, -0.425, 0.0), (0.49, -0.425, 0.12), (0.31, -0.425, 0.12), (0.33, -0.425, 0.02), (0.47, -0.425, 0.02), (0.47, -0.425, 0.1), (0.33, -0.425, 0.1)], [], [(0, 1, 9, 8), (4, 12, 13, 5), (0, 4, 5, 1), (8, 9, 13, 12), (1, 2, 10, 9), (5, 13, 14, 6), (1, 5, 6, 2), (9, 10, 14, 13), (2, 3, 11, 10), (6, 14, 15, 7), (2, 6, 7, 3), (10, 11, 15, 14), (3, 0, 8, 11), (7, 15, 12, 4), (3, 7, 4, 0), (11, 8, 12, 15)])
me_gauge_pocket_r__editable_hollow_profile.materials.append(mat_v3_long_gauge_pockets)
me_gauge_pocket_r__editable_hollow_profile.update()

# ---- objects
ob_long_transfer_interface_fixture = bpy.data.objects.new('long-transfer-interface-fixture', None)
ob_long_rack = bpy.data.objects.new('long-rack', None)
ob_foot_0 = bpy.data.objects.new('foot_0', me_cube_021)
ob_post_0 = bpy.data.objects.new('post_0', me_cube_022)
ob_collar_l1_0 = bpy.data.objects.new('collar_L1_0', me_cube_023)
ob_arm_l1_0 = bpy.data.objects.new('arm_L1_0', me_cube_024)
ob_collar_l2_0 = bpy.data.objects.new('collar_L2_0', me_cube_025)
ob_arm_l2_0 = bpy.data.objects.new('arm_L2_0', me_cube_026)
ob_foot_1 = bpy.data.objects.new('foot_1', me_cube_027)
ob_post_1 = bpy.data.objects.new('post_1', me_cube_028)
ob_collar_l1_1 = bpy.data.objects.new('collar_L1_1', me_cube_029)
ob_arm_l1_1 = bpy.data.objects.new('arm_L1_1', me_cube_030)
ob_collar_l2_1 = bpy.data.objects.new('collar_L2_1', me_cube_031)
ob_arm_l2_1 = bpy.data.objects.new('arm_L2_1', me_cube_032)
ob_foot_2 = bpy.data.objects.new('foot_2', me_cube_033)
ob_post_2 = bpy.data.objects.new('post_2', me_cube_034)
ob_collar_l1_2 = bpy.data.objects.new('collar_L1_2', me_cube_035)
ob_arm_l1_2 = bpy.data.objects.new('arm_L1_2', me_cube_036)
ob_collar_l2_2 = bpy.data.objects.new('collar_L2_2', me_cube_037)
ob_arm_l2_2 = bpy.data.objects.new('arm_L2_2', me_cube_038)
ob_rear_tie_l1 = bpy.data.objects.new('rear_tie_L1', me_cube_039)
ob_anchor_bin_l1 = bpy.data.objects.new('anchor_bin_L1', None)
ob_anchor_support_l1_0 = bpy.data.objects.new('anchor_support_L1_0', None)
ob_anchor_support_l1_1 = bpy.data.objects.new('anchor_support_L1_1', None)
ob_anchor_support_l1_2 = bpy.data.objects.new('anchor_support_L1_2', None)
ob_rear_tie_l2 = bpy.data.objects.new('rear_tie_L2', me_cube_040)
ob_anchor_bin_l2 = bpy.data.objects.new('anchor_bin_L2', None)
ob_anchor_support_l2_0 = bpy.data.objects.new('anchor_support_L2_0', None)
ob_anchor_support_l2_1 = bpy.data.objects.new('anchor_support_L2_1', None)
ob_anchor_support_l2_2 = bpy.data.objects.new('anchor_support_L2_2', None)
ob_anchor_floor_origin = bpy.data.objects.new('anchor_floor_origin', None)
ob_c08_cradle_interface_gauge = bpy.data.objects.new('C08_cradle_interface_gauge', None)
ob_gauge_pad_rail_l = bpy.data.objects.new('gauge_pad_rail_L', me_cube_041)
ob_gauge_pad_top_l = bpy.data.objects.new('gauge_pad_top_L', me_cube_042)
ob_gauge_pad_rail_r = bpy.data.objects.new('gauge_pad_rail_R', me_cube_043)
ob_gauge_pad_top_r = bpy.data.objects.new('gauge_pad_top_R', me_cube_044)
ob_gauge_approach_bridge = bpy.data.objects.new('gauge_approach_bridge', me_cube_045)
ob_gauge_pocket_l = bpy.data.objects.new('gauge_pocket_L', me_gauge_pocket_l__editable_hollow_profile)
ob_gauge_pocket_r = bpy.data.objects.new('gauge_pocket_R', me_gauge_pocket_r__editable_hollow_profile)

# ---- transforms, parenting, visibility, modifiers, constraints
ob_long_transfer_interface_fixture.location = (0.0, 0.0, 0.0)
ob_long_rack.parent = ob_long_transfer_interface_fixture
ob_long_rack.location = (0.0, 0.0, 0.0)
ob_foot_0.parent = ob_long_rack
ob_foot_0.location = (-1.6, -0.0, 0.06)
_m = ob_foot_0.modifiers.new('Small manufactured edge bevel', 'BEVEL')
_m.width = 0.006
_m.width_pct = 0.006
_m.harden_normals = True
_m = ob_foot_0.modifiers.new('Weighted face normals', 'WEIGHTED_NORMAL')
_m.keep_sharp = True
ob_post_0.parent = ob_long_rack
ob_post_0.location = (-1.6, 0.55, 1.1)
_m = ob_post_0.modifiers.new('Small manufactured edge bevel', 'BEVEL')
_m.width = 0.009
_m.width_pct = 0.009
_m.harden_normals = True
_m = ob_post_0.modifiers.new('Weighted face normals', 'WEIGHTED_NORMAL')
_m.keep_sharp = True
ob_collar_l1_0.parent = ob_long_rack
ob_collar_l1_0.location = (-1.6, 0.535, 0.185)
_m = ob_collar_l1_0.modifiers.new('Small manufactured edge bevel', 'BEVEL')
_m.width = 0.007
_m.width_pct = 0.007
_m.harden_normals = True
_m = ob_collar_l1_0.modifiers.new('Weighted face normals', 'WEIGHTED_NORMAL')
_m.keep_sharp = True
ob_arm_l1_0.parent = ob_long_rack
ob_arm_l1_0.location = (-1.6, 0.005, 0.19)
_m = ob_arm_l1_0.modifiers.new('Small manufactured edge bevel', 'BEVEL')
_m.width = 0.005
_m.width_pct = 0.005
_m.harden_normals = True
_m = ob_arm_l1_0.modifiers.new('Weighted face normals', 'WEIGHTED_NORMAL')
_m.keep_sharp = True
ob_collar_l2_0.parent = ob_long_rack
ob_collar_l2_0.location = (-1.6, 0.535, 1.235)
_m = ob_collar_l2_0.modifiers.new('Small manufactured edge bevel', 'BEVEL')
_m.width = 0.007
_m.width_pct = 0.007
_m.harden_normals = True
_m = ob_collar_l2_0.modifiers.new('Weighted face normals', 'WEIGHTED_NORMAL')
_m.keep_sharp = True
ob_arm_l2_0.parent = ob_long_rack
ob_arm_l2_0.location = (-1.6, 0.005, 1.24)
_m = ob_arm_l2_0.modifiers.new('Small manufactured edge bevel', 'BEVEL')
_m.width = 0.005
_m.width_pct = 0.005
_m.harden_normals = True
_m = ob_arm_l2_0.modifiers.new('Weighted face normals', 'WEIGHTED_NORMAL')
_m.keep_sharp = True
ob_foot_1.parent = ob_long_rack
ob_foot_1.location = (0.0, -0.0, 0.06)
_m = ob_foot_1.modifiers.new('Small manufactured edge bevel', 'BEVEL')
_m.width = 0.006
_m.width_pct = 0.006
_m.harden_normals = True
_m = ob_foot_1.modifiers.new('Weighted face normals', 'WEIGHTED_NORMAL')
_m.keep_sharp = True
ob_post_1.parent = ob_long_rack
ob_post_1.location = (0.0, 0.55, 1.1)
_m = ob_post_1.modifiers.new('Small manufactured edge bevel', 'BEVEL')
_m.width = 0.009
_m.width_pct = 0.009
_m.harden_normals = True
_m = ob_post_1.modifiers.new('Weighted face normals', 'WEIGHTED_NORMAL')
_m.keep_sharp = True
ob_collar_l1_1.parent = ob_long_rack
ob_collar_l1_1.location = (0.0, 0.535, 0.185)
_m = ob_collar_l1_1.modifiers.new('Small manufactured edge bevel', 'BEVEL')
_m.width = 0.007
_m.width_pct = 0.007
_m.harden_normals = True
_m = ob_collar_l1_1.modifiers.new('Weighted face normals', 'WEIGHTED_NORMAL')
_m.keep_sharp = True
ob_arm_l1_1.parent = ob_long_rack
ob_arm_l1_1.location = (0.0, 0.005, 0.19)
_m = ob_arm_l1_1.modifiers.new('Small manufactured edge bevel', 'BEVEL')
_m.width = 0.005
_m.width_pct = 0.005
_m.harden_normals = True
_m = ob_arm_l1_1.modifiers.new('Weighted face normals', 'WEIGHTED_NORMAL')
_m.keep_sharp = True
ob_collar_l2_1.parent = ob_long_rack
ob_collar_l2_1.location = (0.0, 0.535, 1.235)
_m = ob_collar_l2_1.modifiers.new('Small manufactured edge bevel', 'BEVEL')
_m.width = 0.007
_m.width_pct = 0.007
_m.harden_normals = True
_m = ob_collar_l2_1.modifiers.new('Weighted face normals', 'WEIGHTED_NORMAL')
_m.keep_sharp = True
ob_arm_l2_1.parent = ob_long_rack
ob_arm_l2_1.location = (0.0, 0.005, 1.24)
_m = ob_arm_l2_1.modifiers.new('Small manufactured edge bevel', 'BEVEL')
_m.width = 0.005
_m.width_pct = 0.005
_m.harden_normals = True
_m = ob_arm_l2_1.modifiers.new('Weighted face normals', 'WEIGHTED_NORMAL')
_m.keep_sharp = True
ob_foot_2.parent = ob_long_rack
ob_foot_2.location = (1.6, -0.0, 0.06)
_m = ob_foot_2.modifiers.new('Small manufactured edge bevel', 'BEVEL')
_m.width = 0.006
_m.width_pct = 0.006
_m.harden_normals = True
_m = ob_foot_2.modifiers.new('Weighted face normals', 'WEIGHTED_NORMAL')
_m.keep_sharp = True
ob_post_2.parent = ob_long_rack
ob_post_2.location = (1.6, 0.55, 1.1)
_m = ob_post_2.modifiers.new('Small manufactured edge bevel', 'BEVEL')
_m.width = 0.009
_m.width_pct = 0.009
_m.harden_normals = True
_m = ob_post_2.modifiers.new('Weighted face normals', 'WEIGHTED_NORMAL')
_m.keep_sharp = True
ob_collar_l1_2.parent = ob_long_rack
ob_collar_l1_2.location = (1.6, 0.535, 0.185)
_m = ob_collar_l1_2.modifiers.new('Small manufactured edge bevel', 'BEVEL')
_m.width = 0.007
_m.width_pct = 0.007
_m.harden_normals = True
_m = ob_collar_l1_2.modifiers.new('Weighted face normals', 'WEIGHTED_NORMAL')
_m.keep_sharp = True
ob_arm_l1_2.parent = ob_long_rack
ob_arm_l1_2.location = (1.6, 0.005, 0.19)
_m = ob_arm_l1_2.modifiers.new('Small manufactured edge bevel', 'BEVEL')
_m.width = 0.005
_m.width_pct = 0.005
_m.harden_normals = True
_m = ob_arm_l1_2.modifiers.new('Weighted face normals', 'WEIGHTED_NORMAL')
_m.keep_sharp = True
ob_collar_l2_2.parent = ob_long_rack
ob_collar_l2_2.location = (1.6, 0.535, 1.235)
_m = ob_collar_l2_2.modifiers.new('Small manufactured edge bevel', 'BEVEL')
_m.width = 0.007
_m.width_pct = 0.007
_m.harden_normals = True
_m = ob_collar_l2_2.modifiers.new('Weighted face normals', 'WEIGHTED_NORMAL')
_m.keep_sharp = True
ob_arm_l2_2.parent = ob_long_rack
ob_arm_l2_2.location = (1.6, 0.005, 1.24)
_m = ob_arm_l2_2.modifiers.new('Small manufactured edge bevel', 'BEVEL')
_m.width = 0.005
_m.width_pct = 0.005
_m.harden_normals = True
_m = ob_arm_l2_2.modifiers.new('Weighted face normals', 'WEIGHTED_NORMAL')
_m.keep_sharp = True
ob_rear_tie_l1.parent = ob_long_rack
ob_rear_tie_l1.location = (0.0, 0.55, 0.19)
_m = ob_rear_tie_l1.modifiers.new('Small manufactured edge bevel', 'BEVEL')
_m.width = 0.006
_m.width_pct = 0.006
_m.harden_normals = True
_m = ob_rear_tie_l1.modifiers.new('Weighted face normals', 'WEIGHTED_NORMAL')
_m.keep_sharp = True
ob_anchor_bin_l1.parent = ob_long_rack
ob_anchor_bin_l1.location = (0.0, -0.15, 0.25)
ob_anchor_bin_l1.empty_display_size = 0.06
ob_anchor_support_l1_0.parent = ob_long_rack
ob_anchor_support_l1_0.location = (-1.6, -0.225, 0.25)
ob_anchor_support_l1_0.empty_display_size = 0.06
ob_anchor_support_l1_1.parent = ob_long_rack
ob_anchor_support_l1_1.location = (0.0, -0.225, 0.25)
ob_anchor_support_l1_1.empty_display_size = 0.06
ob_anchor_support_l1_2.parent = ob_long_rack
ob_anchor_support_l1_2.location = (1.6, -0.225, 0.25)
ob_anchor_support_l1_2.empty_display_size = 0.06
ob_rear_tie_l2.parent = ob_long_rack
ob_rear_tie_l2.location = (0.0, 0.55, 1.24)
_m = ob_rear_tie_l2.modifiers.new('Small manufactured edge bevel', 'BEVEL')
_m.width = 0.006
_m.width_pct = 0.006
_m.harden_normals = True
_m = ob_rear_tie_l2.modifiers.new('Weighted face normals', 'WEIGHTED_NORMAL')
_m.keep_sharp = True
ob_anchor_bin_l2.parent = ob_long_rack
ob_anchor_bin_l2.location = (0.0, -0.15, 1.3)
ob_anchor_bin_l2.empty_display_size = 0.06
ob_anchor_support_l2_0.parent = ob_long_rack
ob_anchor_support_l2_0.location = (-1.6, -0.225, 1.3)
ob_anchor_support_l2_0.empty_display_size = 0.06
ob_anchor_support_l2_1.parent = ob_long_rack
ob_anchor_support_l2_1.location = (0.0, -0.225, 1.3)
ob_anchor_support_l2_1.empty_display_size = 0.06
ob_anchor_support_l2_2.parent = ob_long_rack
ob_anchor_support_l2_2.location = (1.6, -0.225, 1.3)
ob_anchor_support_l2_2.empty_display_size = 0.06
ob_anchor_floor_origin.parent = ob_long_rack
ob_anchor_floor_origin.location = (0.0, 0.0, 0.0)
ob_anchor_floor_origin.empty_display_size = 0.06
ob_c08_cradle_interface_gauge.parent = ob_long_transfer_interface_fixture
ob_c08_cradle_interface_gauge.location = (0.0, -0.225, 0.08)
ob_c08_cradle_interface_gauge.rotation_euler = (0.0, 0.0, 3.142)
ob_gauge_pad_rail_l.parent = ob_c08_cradle_interface_gauge
ob_gauge_pad_rail_l.location = (-1.4, -0.0, 0.065)
_m = ob_gauge_pad_rail_l.modifiers.new('Small manufactured edge bevel', 'BEVEL')
_m.width = 0.002
_m.width_pct = 0.002
_m.harden_normals = True
_m = ob_gauge_pad_rail_l.modifiers.new('Weighted face normals', 'WEIGHTED_NORMAL')
_m.keep_sharp = True
ob_gauge_pad_top_l.parent = ob_c08_cradle_interface_gauge
ob_gauge_pad_top_l.location = (-1.4, -0.0, 0.14)
_m = ob_gauge_pad_top_l.modifiers.new('Small manufactured edge bevel', 'BEVEL')
_m.width = 0.001
_m.width_pct = 0.001
_m.harden_normals = True
_m = ob_gauge_pad_top_l.modifiers.new('Weighted face normals', 'WEIGHTED_NORMAL')
_m.keep_sharp = True
ob_gauge_pad_rail_r.parent = ob_c08_cradle_interface_gauge
ob_gauge_pad_rail_r.location = (1.4, -0.0, 0.065)
_m = ob_gauge_pad_rail_r.modifiers.new('Small manufactured edge bevel', 'BEVEL')
_m.width = 0.002
_m.width_pct = 0.002
_m.harden_normals = True
_m = ob_gauge_pad_rail_r.modifiers.new('Weighted face normals', 'WEIGHTED_NORMAL')
_m.keep_sharp = True
ob_gauge_pad_top_r.parent = ob_c08_cradle_interface_gauge
ob_gauge_pad_top_r.location = (1.4, -0.0, 0.14)
_m = ob_gauge_pad_top_r.modifiers.new('Small manufactured edge bevel', 'BEVEL')
_m.width = 0.001
_m.width_pct = 0.001
_m.harden_normals = True
_m = ob_gauge_pad_top_r.modifiers.new('Weighted face normals', 'WEIGHTED_NORMAL')
_m.keep_sharp = True
ob_gauge_approach_bridge.parent = ob_c08_cradle_interface_gauge
ob_gauge_approach_bridge.location = (0.0, 0.3875, 0.115)
_m = ob_gauge_approach_bridge.modifiers.new('Small manufactured edge bevel', 'BEVEL')
_m.width = 0.001
_m.width_pct = 0.001
_m.harden_normals = True
_m = ob_gauge_approach_bridge.modifiers.new('Weighted face normals', 'WEIGHTED_NORMAL')
_m.keep_sharp = True
ob_gauge_pocket_l.parent = ob_c08_cradle_interface_gauge
ob_gauge_pocket_l.location = (0.0, 0.0, 0.0)
_m = ob_gauge_pocket_l.modifiers.new('Guide edge relief', 'BEVEL')
_m.width = 0.0007
_m.width_pct = 0.0007
_m.harden_normals = True
_m = ob_gauge_pocket_l.modifiers.new('Weighted guide faces', 'WEIGHTED_NORMAL')
_m.keep_sharp = True
ob_gauge_pocket_r.parent = ob_c08_cradle_interface_gauge
ob_gauge_pocket_r.location = (0.0, 0.0, 0.0)
_m = ob_gauge_pocket_r.modifiers.new('Guide edge relief', 'BEVEL')
_m.width = 0.0007
_m.width_pct = 0.0007
_m.harden_normals = True
_m = ob_gauge_pocket_r.modifiers.new('Weighted guide faces', 'WEIGHTED_NORMAL')
_m.keep_sharp = True

# ---- collection membership
col_v3_asset.objects.link(ob_long_transfer_interface_fixture)
col_v3_asset.objects.link(ob_long_rack)
col_v3_asset.objects.link(ob_foot_0)
col_v3_asset.objects.link(ob_post_0)
col_v3_asset.objects.link(ob_collar_l1_0)
col_v3_asset.objects.link(ob_arm_l1_0)
col_v3_asset.objects.link(ob_collar_l2_0)
col_v3_asset.objects.link(ob_arm_l2_0)
col_v3_asset.objects.link(ob_foot_1)
col_v3_asset.objects.link(ob_post_1)
col_v3_asset.objects.link(ob_collar_l1_1)
col_v3_asset.objects.link(ob_arm_l1_1)
col_v3_asset.objects.link(ob_collar_l2_1)
col_v3_asset.objects.link(ob_arm_l2_1)
col_v3_asset.objects.link(ob_foot_2)
col_v3_asset.objects.link(ob_post_2)
col_v3_asset.objects.link(ob_collar_l1_2)
col_v3_asset.objects.link(ob_arm_l1_2)
col_v3_asset.objects.link(ob_collar_l2_2)
col_v3_asset.objects.link(ob_arm_l2_2)
col_v3_asset.objects.link(ob_rear_tie_l1)
col_v3_asset.objects.link(ob_anchor_bin_l1)
col_v3_asset.objects.link(ob_anchor_support_l1_0)
col_v3_asset.objects.link(ob_anchor_support_l1_1)
col_v3_asset.objects.link(ob_anchor_support_l1_2)
col_v3_asset.objects.link(ob_rear_tie_l2)
col_v3_asset.objects.link(ob_anchor_bin_l2)
col_v3_asset.objects.link(ob_anchor_support_l2_0)
col_v3_asset.objects.link(ob_anchor_support_l2_1)
col_v3_asset.objects.link(ob_anchor_support_l2_2)
col_v3_asset.objects.link(ob_anchor_floor_origin)
col_v3_asset.objects.link(ob_c08_cradle_interface_gauge)
col_v3_asset.objects.link(ob_gauge_pad_rail_l)
col_v3_asset.objects.link(ob_gauge_pad_top_l)
col_v3_asset.objects.link(ob_gauge_pad_rail_r)
col_v3_asset.objects.link(ob_gauge_pad_top_r)
col_v3_asset.objects.link(ob_gauge_approach_bridge)
col_v3_asset.objects.link(ob_gauge_pocket_l)
col_v3_asset.objects.link(ob_gauge_pocket_r)

# ---- scene / render settings (as saved in the file)
scene.frame_start = 1; scene.frame_end = 250; scene.frame_set(1)
scene.render.engine = 'BLENDER_EEVEE_NEXT'
scene.render.bake_bias = 0.0
scene.render.bake_samples = 0
scene.cycles.sampling_pattern = 'TABULATED_SOBOL'
scene.eevee.use_volume_custom_range = False
bpy.context.view_layer.update()

# ---- added for rendering (the .blend has no active camera and no usable light): camera, sun
cam_auto = bpy.data.cameras.new('AutoCamera')
cam_auto.lens = 50.0
cam_auto.sensor_width = 36.0
cam_auto.clip_end = 1000.0
ob_auto_camera = bpy.data.objects.new('AutoCamera', cam_auto)
scene.collection.objects.link(ob_auto_camera)
ob_auto_camera.location = (5.03121, -6.03746, 5.12497)
ob_auto_camera.rotation_euler = (1.09748, -7.21219e-08, 0.694738)
scene.camera = ob_auto_camera
light_auto_sun = bpy.data.lights.new('AutoSun', 'SUN')
light_auto_sun.energy = 3.0
light_auto_sun.angle = 0.0523599
ob_auto_sun = bpy.data.objects.new('AutoSun', light_auto_sun)
scene.collection.objects.link(ob_auto_sun)
ob_auto_sun.rotation_euler = (0.872665, 0.174533, 0.523599)
bpy.context.view_layer.update()
